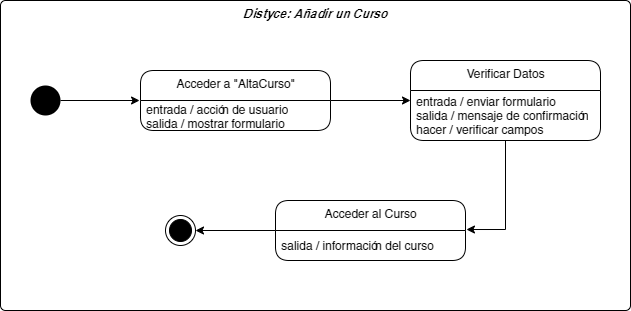

The diagram above was exported from draw.io. Its source (the exported page's mxGraphModel, read from the mxfile embedded in the PNG):
<mxGraphModel dx="874" dy="478" grid="1" gridSize="10" guides="1" tooltips="1" connect="1" arrows="1" fold="1" page="1" pageScale="1" pageWidth="1169" pageHeight="827" math="0" shadow="0">
  <root>
    <mxCell id="0" />
    <mxCell id="1" parent="0" />
    <mxCell id="5" value="&lt;b&gt;&lt;i&gt;Distyce: Añadir un Curso&lt;/i&gt;&lt;/b&gt;" style="html=1;align=center;verticalAlign=top;rounded=1;absoluteArcSize=1;arcSize=10;dashed=0;" parent="1" vertex="1">
      <mxGeometry x="270" y="259" width="630" height="310" as="geometry" />
    </mxCell>
    <mxCell id="51" style="rounded=0;orthogonalLoop=1;jettySize=auto;html=1;exitX=1;exitY=0.5;exitDx=0;exitDy=0;entryX=-0.005;entryY=0;entryDx=0;entryDy=0;entryPerimeter=0;" parent="1" source="6" target="40" edge="1">
      <mxGeometry relative="1" as="geometry" />
    </mxCell>
    <mxCell id="6" value="" style="ellipse;fillColor=#000000;strokeColor=none;" parent="1" vertex="1">
      <mxGeometry x="300" y="344" width="30" height="30" as="geometry" />
    </mxCell>
    <mxCell id="52" style="edgeStyle=none;rounded=0;orthogonalLoop=1;jettySize=auto;html=1;exitX=1;exitY=0.5;exitDx=0;exitDy=0;entryX=0;entryY=0.2;entryDx=0;entryDy=0;entryPerimeter=0;" parent="1" source="39" target="43" edge="1">
      <mxGeometry relative="1" as="geometry" />
    </mxCell>
    <mxCell id="39" value="Acceder a &quot;AltaCurso&quot;" style="swimlane;fontStyle=0;align=center;verticalAlign=top;childLayout=stackLayout;horizontal=1;startSize=30;horizontalStack=0;resizeParent=1;resizeParentMax=0;resizeLast=0;collapsible=0;marginBottom=0;html=1;rounded=1;" parent="1" vertex="1">
      <mxGeometry x="410" y="329" width="190" height="60" as="geometry" />
    </mxCell>
    <mxCell id="40" value="entrada / acción de usuario&lt;br&gt;salida / mostrar formulario" style="text;html=1;strokeColor=none;fillColor=none;align=left;verticalAlign=middle;spacingLeft=4;spacingRight=4;overflow=hidden;rotatable=0;points=[[0,0.5],[1,0.5]];portConstraint=eastwest;" parent="39" vertex="1">
      <mxGeometry y="30" width="190" height="30" as="geometry" />
    </mxCell>
    <mxCell id="53" style="edgeStyle=orthogonalEdgeStyle;rounded=0;orthogonalLoop=1;jettySize=auto;html=1;entryX=1.005;entryY=-0.033;entryDx=0;entryDy=0;entryPerimeter=0;" parent="1" source="42" target="45" edge="1">
      <mxGeometry relative="1" as="geometry">
        <Array as="points">
          <mxPoint x="775" y="488" />
        </Array>
      </mxGeometry>
    </mxCell>
    <mxCell id="42" value="Verificar Datos" style="swimlane;fontStyle=0;align=center;verticalAlign=top;childLayout=stackLayout;horizontal=1;startSize=30;horizontalStack=0;resizeParent=1;resizeParentMax=0;resizeLast=0;collapsible=0;marginBottom=0;html=1;rounded=1;" parent="1" vertex="1">
      <mxGeometry x="680" y="319" width="190" height="80" as="geometry" />
    </mxCell>
    <mxCell id="43" value="entrada / enviar formulario&lt;br&gt;salida / mensaje de confirmación&lt;br&gt;hacer / verificar campos" style="text;html=1;strokeColor=none;fillColor=none;align=left;verticalAlign=middle;spacingLeft=4;spacingRight=4;overflow=hidden;rotatable=0;points=[[0,0.5],[1,0.5]];portConstraint=eastwest;" parent="42" vertex="1">
      <mxGeometry y="30" width="190" height="50" as="geometry" />
    </mxCell>
    <mxCell id="54" style="edgeStyle=orthogonalEdgeStyle;rounded=0;orthogonalLoop=1;jettySize=auto;html=1;exitX=0;exitY=0.5;exitDx=0;exitDy=0;entryX=1;entryY=0.5;entryDx=0;entryDy=0;" parent="1" source="44" target="46" edge="1">
      <mxGeometry relative="1" as="geometry" />
    </mxCell>
    <mxCell id="44" value="Acceder al Curso" style="swimlane;fontStyle=0;align=center;verticalAlign=top;childLayout=stackLayout;horizontal=1;startSize=30;horizontalStack=0;resizeParent=1;resizeParentMax=0;resizeLast=0;collapsible=0;marginBottom=0;html=1;rounded=1;" parent="1" vertex="1">
      <mxGeometry x="545" y="459" width="190" height="60" as="geometry" />
    </mxCell>
    <mxCell id="45" value="salida / información del curso" style="text;html=1;strokeColor=none;fillColor=none;align=left;verticalAlign=middle;spacingLeft=4;spacingRight=4;overflow=hidden;rotatable=0;points=[[0,0.5],[1,0.5]];portConstraint=eastwest;" parent="44" vertex="1">
      <mxGeometry y="30" width="190" height="30" as="geometry" />
    </mxCell>
    <mxCell id="46" value="" style="ellipse;html=1;shape=endState;fillColor=#000000;strokeColor=#000000;rounded=1;" parent="1" vertex="1">
      <mxGeometry x="435" y="474" width="30" height="30" as="geometry" />
    </mxCell>
  </root>
</mxGraphModel>